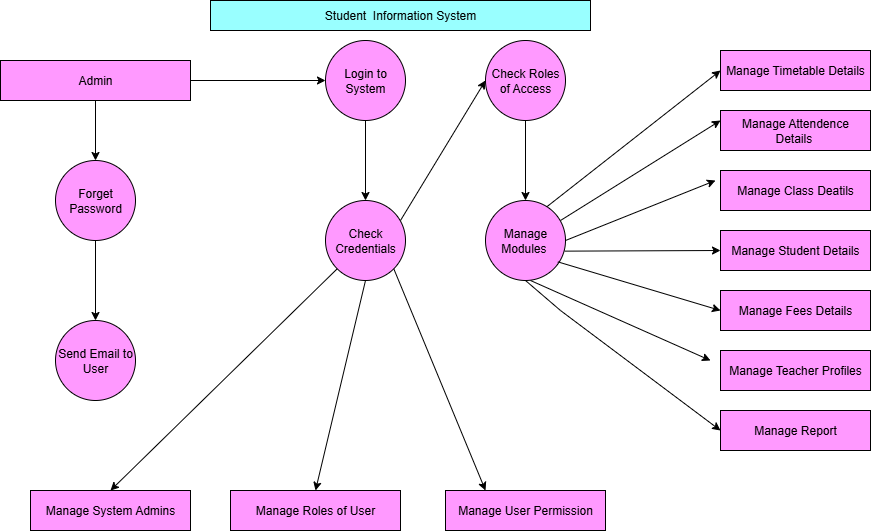

The diagram above was exported from draw.io. Its source (the exported page's mxGraphModel, read from the mxfile embedded in the PNG):
<mxGraphModel dx="1310" dy="695" grid="1" gridSize="10" guides="1" tooltips="1" connect="1" arrows="1" fold="1" page="1" pageScale="1" pageWidth="850" pageHeight="1100" math="0" shadow="0">
  <root>
    <mxCell id="0" />
    <mxCell id="1" parent="0" />
    <mxCell id="wPGgvmHF121jtobeqNaZ-1" value="Student&amp;nbsp; Information System" style="rounded=0;whiteSpace=wrap;html=1;fillColor=#99FFFF;" vertex="1" parent="1">
      <mxGeometry x="250" y="40" width="380" height="30" as="geometry" />
    </mxCell>
    <mxCell id="wPGgvmHF121jtobeqNaZ-5" value="" style="edgeStyle=orthogonalEdgeStyle;rounded=0;orthogonalLoop=1;jettySize=auto;html=1;" edge="1" parent="1" source="wPGgvmHF121jtobeqNaZ-3" target="wPGgvmHF121jtobeqNaZ-4">
      <mxGeometry relative="1" as="geometry" />
    </mxCell>
    <mxCell id="wPGgvmHF121jtobeqNaZ-9" value="" style="edgeStyle=orthogonalEdgeStyle;rounded=0;orthogonalLoop=1;jettySize=auto;html=1;" edge="1" parent="1" source="wPGgvmHF121jtobeqNaZ-3" target="wPGgvmHF121jtobeqNaZ-8">
      <mxGeometry relative="1" as="geometry" />
    </mxCell>
    <mxCell id="wPGgvmHF121jtobeqNaZ-3" value="Admin" style="rounded=0;whiteSpace=wrap;html=1;fillColor=light-dark(#FF99FF,#FF99CC);" vertex="1" parent="1">
      <mxGeometry x="40" y="100" width="190" height="40" as="geometry" />
    </mxCell>
    <mxCell id="wPGgvmHF121jtobeqNaZ-7" value="" style="edgeStyle=orthogonalEdgeStyle;rounded=0;orthogonalLoop=1;jettySize=auto;html=1;" edge="1" parent="1" source="wPGgvmHF121jtobeqNaZ-4" target="wPGgvmHF121jtobeqNaZ-6">
      <mxGeometry relative="1" as="geometry" />
    </mxCell>
    <mxCell id="wPGgvmHF121jtobeqNaZ-4" value="Forget Password" style="ellipse;whiteSpace=wrap;html=1;rounded=0;fillColor=#FF99FF;" vertex="1" parent="1">
      <mxGeometry x="95" y="200" width="80" height="80" as="geometry" />
    </mxCell>
    <mxCell id="wPGgvmHF121jtobeqNaZ-6" value="Send Email to User" style="ellipse;whiteSpace=wrap;html=1;rounded=0;fillColor=#FF99FF;" vertex="1" parent="1">
      <mxGeometry x="95" y="360" width="80" height="80" as="geometry" />
    </mxCell>
    <mxCell id="wPGgvmHF121jtobeqNaZ-11" value="" style="edgeStyle=orthogonalEdgeStyle;rounded=0;orthogonalLoop=1;jettySize=auto;html=1;" edge="1" parent="1" source="wPGgvmHF121jtobeqNaZ-8" target="wPGgvmHF121jtobeqNaZ-10">
      <mxGeometry relative="1" as="geometry" />
    </mxCell>
    <mxCell id="wPGgvmHF121jtobeqNaZ-8" value="Login to System" style="ellipse;whiteSpace=wrap;html=1;rounded=0;fillColor=#FF99FF;" vertex="1" parent="1">
      <mxGeometry x="365" y="80" width="80" height="80" as="geometry" />
    </mxCell>
    <mxCell id="wPGgvmHF121jtobeqNaZ-10" value="Check Credentials" style="ellipse;whiteSpace=wrap;html=1;rounded=0;fillColor=#FF99FF;" vertex="1" parent="1">
      <mxGeometry x="365" y="240" width="80" height="80" as="geometry" />
    </mxCell>
    <mxCell id="wPGgvmHF121jtobeqNaZ-15" value="" style="edgeStyle=orthogonalEdgeStyle;rounded=0;orthogonalLoop=1;jettySize=auto;html=1;" edge="1" parent="1" source="wPGgvmHF121jtobeqNaZ-12" target="wPGgvmHF121jtobeqNaZ-14">
      <mxGeometry relative="1" as="geometry" />
    </mxCell>
    <mxCell id="wPGgvmHF121jtobeqNaZ-12" value="Check Roles of Access" style="ellipse;whiteSpace=wrap;html=1;rounded=0;fillColor=#FF99FF;" vertex="1" parent="1">
      <mxGeometry x="525" y="80" width="80" height="80" as="geometry" />
    </mxCell>
    <mxCell id="wPGgvmHF121jtobeqNaZ-14" value="Manage Modules&amp;nbsp;" style="ellipse;whiteSpace=wrap;html=1;rounded=0;fillColor=#FF99FF;" vertex="1" parent="1">
      <mxGeometry x="525" y="240" width="80" height="80" as="geometry" />
    </mxCell>
    <mxCell id="wPGgvmHF121jtobeqNaZ-16" value="Manage Timetable Details" style="whiteSpace=wrap;html=1;rounded=0;fillColor=#FF99FF;" vertex="1" parent="1">
      <mxGeometry x="760" y="90" width="150" height="40" as="geometry" />
    </mxCell>
    <mxCell id="wPGgvmHF121jtobeqNaZ-20" value="Manage Attendence Details&amp;nbsp;" style="whiteSpace=wrap;html=1;rounded=0;fillColor=#FF99FF;" vertex="1" parent="1">
      <mxGeometry x="760" y="150" width="150" height="40" as="geometry" />
    </mxCell>
    <mxCell id="wPGgvmHF121jtobeqNaZ-22" value="Manage Class Deatils" style="whiteSpace=wrap;html=1;rounded=0;fillColor=#FF99FF;" vertex="1" parent="1">
      <mxGeometry x="760" y="210" width="150" height="40" as="geometry" />
    </mxCell>
    <mxCell id="wPGgvmHF121jtobeqNaZ-24" value="Manage Student Details" style="whiteSpace=wrap;html=1;rounded=0;fillColor=#FF99FF;" vertex="1" parent="1">
      <mxGeometry x="760" y="270" width="150" height="40" as="geometry" />
    </mxCell>
    <mxCell id="wPGgvmHF121jtobeqNaZ-26" value="Manage Fees Details" style="whiteSpace=wrap;html=1;rounded=0;fillColor=#FF99FF;" vertex="1" parent="1">
      <mxGeometry x="760" y="330" width="150" height="40" as="geometry" />
    </mxCell>
    <mxCell id="wPGgvmHF121jtobeqNaZ-28" value="Manage Teacher Profiles" style="whiteSpace=wrap;html=1;rounded=0;fillColor=#FF99FF;" vertex="1" parent="1">
      <mxGeometry x="760" y="390" width="150" height="40" as="geometry" />
    </mxCell>
    <mxCell id="wPGgvmHF121jtobeqNaZ-30" value="Manage Report" style="whiteSpace=wrap;html=1;rounded=0;fillColor=#FF99FF;" vertex="1" parent="1">
      <mxGeometry x="760" y="450" width="150" height="40" as="geometry" />
    </mxCell>
    <mxCell id="wPGgvmHF121jtobeqNaZ-32" value="Manage System Admins" style="whiteSpace=wrap;html=1;rounded=0;fillColor=#FF99FF;" vertex="1" parent="1">
      <mxGeometry x="70" y="530" width="160" height="40" as="geometry" />
    </mxCell>
    <mxCell id="wPGgvmHF121jtobeqNaZ-34" value="Manage Roles of User" style="whiteSpace=wrap;html=1;rounded=0;fillColor=#FF99FF;" vertex="1" parent="1">
      <mxGeometry x="270" y="530" width="170" height="40" as="geometry" />
    </mxCell>
    <mxCell id="wPGgvmHF121jtobeqNaZ-36" value="Manage User Permission" style="whiteSpace=wrap;html=1;rounded=0;fillColor=#FF99FF;" vertex="1" parent="1">
      <mxGeometry x="485" y="530" width="160" height="40" as="geometry" />
    </mxCell>
    <mxCell id="wPGgvmHF121jtobeqNaZ-41" value="" style="endArrow=classic;html=1;rounded=0;entryX=0;entryY=0.5;entryDx=0;entryDy=0;exitX=0.771;exitY=0.075;exitDx=0;exitDy=0;exitPerimeter=0;" edge="1" parent="1" source="wPGgvmHF121jtobeqNaZ-14" target="wPGgvmHF121jtobeqNaZ-16">
      <mxGeometry width="50" height="50" relative="1" as="geometry">
        <mxPoint x="590" y="240" as="sourcePoint" />
        <mxPoint x="640" y="190" as="targetPoint" />
      </mxGeometry>
    </mxCell>
    <mxCell id="wPGgvmHF121jtobeqNaZ-42" value="" style="endArrow=classic;html=1;rounded=0;entryX=0;entryY=0.25;entryDx=0;entryDy=0;" edge="1" parent="1" target="wPGgvmHF121jtobeqNaZ-20">
      <mxGeometry width="50" height="50" relative="1" as="geometry">
        <mxPoint x="600" y="260" as="sourcePoint" />
        <mxPoint x="650" y="210" as="targetPoint" />
      </mxGeometry>
    </mxCell>
    <mxCell id="wPGgvmHF121jtobeqNaZ-43" value="" style="endArrow=classic;html=1;rounded=0;entryX=0;entryY=0.5;entryDx=0;entryDy=0;" edge="1" parent="1">
      <mxGeometry width="50" height="50" relative="1" as="geometry">
        <mxPoint x="605" y="280" as="sourcePoint" />
        <mxPoint x="755" y="220" as="targetPoint" />
      </mxGeometry>
    </mxCell>
    <mxCell id="wPGgvmHF121jtobeqNaZ-44" value="" style="endArrow=classic;html=1;rounded=0;exitX=0.988;exitY=0.633;exitDx=0;exitDy=0;exitPerimeter=0;entryX=0;entryY=0.5;entryDx=0;entryDy=0;" edge="1" parent="1" source="wPGgvmHF121jtobeqNaZ-14" target="wPGgvmHF121jtobeqNaZ-24">
      <mxGeometry width="50" height="50" relative="1" as="geometry">
        <mxPoint x="680" y="340" as="sourcePoint" />
        <mxPoint x="730" y="290" as="targetPoint" />
      </mxGeometry>
    </mxCell>
    <mxCell id="wPGgvmHF121jtobeqNaZ-45" value="" style="endArrow=classic;html=1;rounded=0;exitX=0.904;exitY=0.767;exitDx=0;exitDy=0;exitPerimeter=0;entryX=0;entryY=0.5;entryDx=0;entryDy=0;" edge="1" parent="1" source="wPGgvmHF121jtobeqNaZ-14" target="wPGgvmHF121jtobeqNaZ-26">
      <mxGeometry width="50" height="50" relative="1" as="geometry">
        <mxPoint x="630" y="400" as="sourcePoint" />
        <mxPoint x="680" y="350" as="targetPoint" />
      </mxGeometry>
    </mxCell>
    <mxCell id="wPGgvmHF121jtobeqNaZ-46" value="" style="endArrow=classic;html=1;rounded=0;entryX=0;entryY=0.25;entryDx=0;entryDy=0;" edge="1" parent="1">
      <mxGeometry width="50" height="50" relative="1" as="geometry">
        <mxPoint x="570" y="320" as="sourcePoint" />
        <mxPoint x="750" y="400" as="targetPoint" />
      </mxGeometry>
    </mxCell>
    <mxCell id="wPGgvmHF121jtobeqNaZ-48" value="" style="endArrow=classic;html=1;rounded=0;exitX=0.5;exitY=1;exitDx=0;exitDy=0;entryX=0;entryY=0.25;entryDx=0;entryDy=0;" edge="1" parent="1" source="wPGgvmHF121jtobeqNaZ-14">
      <mxGeometry width="50" height="50" relative="1" as="geometry">
        <mxPoint x="565" y="330" as="sourcePoint" />
        <mxPoint x="760" y="470" as="targetPoint" />
        <Array as="points">
          <mxPoint x="600" y="350" />
        </Array>
      </mxGeometry>
    </mxCell>
    <mxCell id="wPGgvmHF121jtobeqNaZ-49" value="" style="endArrow=classic;html=1;rounded=0;entryX=0;entryY=0.5;entryDx=0;entryDy=0;" edge="1" parent="1" target="wPGgvmHF121jtobeqNaZ-12">
      <mxGeometry width="50" height="50" relative="1" as="geometry">
        <mxPoint x="440" y="260" as="sourcePoint" />
        <mxPoint x="490" y="210" as="targetPoint" />
      </mxGeometry>
    </mxCell>
    <mxCell id="wPGgvmHF121jtobeqNaZ-52" value="" style="endArrow=classic;html=1;rounded=0;exitX=0;exitY=1;exitDx=0;exitDy=0;entryX=0.5;entryY=0;entryDx=0;entryDy=0;" edge="1" parent="1" source="wPGgvmHF121jtobeqNaZ-10" target="wPGgvmHF121jtobeqNaZ-32">
      <mxGeometry width="50" height="50" relative="1" as="geometry">
        <mxPoint x="330" y="430" as="sourcePoint" />
        <mxPoint x="380" y="380" as="targetPoint" />
      </mxGeometry>
    </mxCell>
    <mxCell id="wPGgvmHF121jtobeqNaZ-53" value="" style="endArrow=classic;html=1;rounded=0;exitX=0.5;exitY=1;exitDx=0;exitDy=0;entryX=0.5;entryY=0;entryDx=0;entryDy=0;" edge="1" parent="1" source="wPGgvmHF121jtobeqNaZ-10" target="wPGgvmHF121jtobeqNaZ-34">
      <mxGeometry width="50" height="50" relative="1" as="geometry">
        <mxPoint x="330" y="490" as="sourcePoint" />
        <mxPoint x="380" y="440" as="targetPoint" />
      </mxGeometry>
    </mxCell>
    <mxCell id="wPGgvmHF121jtobeqNaZ-54" value="" style="endArrow=classic;html=1;rounded=0;exitX=1;exitY=1;exitDx=0;exitDy=0;entryX=0.25;entryY=0;entryDx=0;entryDy=0;" edge="1" parent="1" source="wPGgvmHF121jtobeqNaZ-10" target="wPGgvmHF121jtobeqNaZ-36">
      <mxGeometry width="50" height="50" relative="1" as="geometry">
        <mxPoint x="460" y="520" as="sourcePoint" />
        <mxPoint x="510" y="470" as="targetPoint" />
      </mxGeometry>
    </mxCell>
  </root>
</mxGraphModel>